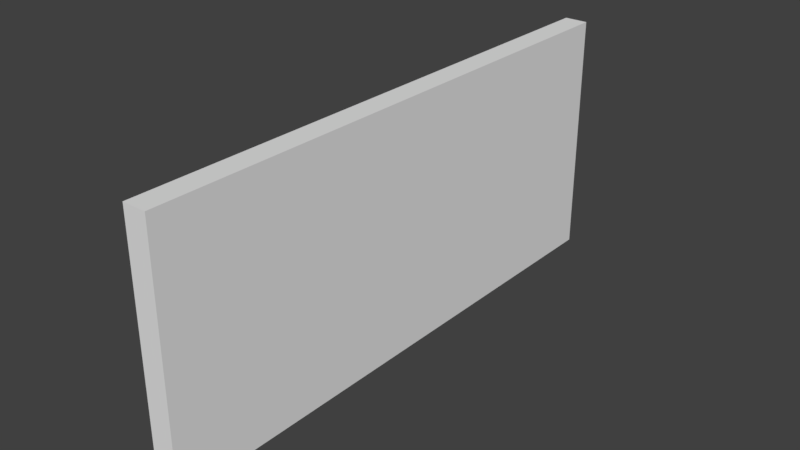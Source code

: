 # Source: paredVentanasModularblend.blend  (saved by Blender 2.78.0; exported with 4.5.12 LTS)
import bpy
from mathutils import Matrix  # noqa: F401  (used for matrix-valued properties, if any)

bpy.ops.wm.read_factory_settings(use_empty=True)
scene = bpy.context.scene
scene.name = 'Scene'

# ---- collections
col_collection_1 = bpy.data.collections.new('Collection 1'); scene.collection.children.link(col_collection_1)

# ---- world
world_world = bpy.data.worlds.new('World'); scene.world = world_world
world_world.color = (0.05088, 0.05088, 0.05088)
world_world.use_sun_shadow = False
world_world.sun_shadow_jitter_overblur = 0.0
world_world.cycles.sampling_method = 'MANUAL'

# ---- meshes
me_cube_000 = bpy.data.meshes.new('Cube.000')
me_cube_000.from_pydata([(-0.3048, -0.4475, -0.3048), (-0.3048, -0.4475, 0.3048), (-0.3048, 0.4475, -0.3048), (-0.3048, 0.4475, 0.3048), (0.3048, -0.4475, -0.3048), (0.3048, -0.4475, 0.3048), (0.3048, 0.4475, -0.3048), (0.3048, 0.4475, 0.3048), (-0.3048, -0.3048, -0.3048), (-0.3048, -0.3048, 0.3048), (0.3048, -0.3048, -0.3048), (0.3048, -0.3048, 0.3048), (-0.3048, 0.3048, 0.3048), (0.3048, 0.3048, -0.3048), (-0.3048, 0.3048, -0.3048), (0.3048, 0.3048, 0.3048), (-0.3048, 0.1651, -0.3048), (0.3048, 0.1651, 0.3048), (-0.3048, 0.1651, 0.3048), (0.3048, 0.1651, -0.3048), (-0.3048, -0.1651, -0.3048), (0.3048, -0.1651, 0.3048), (-0.3048, -0.1651, 0.3048), (0.3048, -0.1651, -0.3048), (-0.3048, -0.4475, 0.2413), (-0.3048, 0.4475, 0.2413), (0.3048, 0.4475, 0.2413), (0.3048, -0.4475, 0.2413), (0.3048, -0.3048, 0.2413), (-0.3048, -0.3048, 0.2413), (0.3048, 0.3048, 0.2413), (-0.3048, 0.3048, 0.2413), (-0.3048, 0.1651, 0.2413), (0.3048, 0.1651, 0.2413), (-0.3048, -0.1651, 0.2413), (0.3048, -0.1651, 0.2413), (-0.3048, 0.4475, -0.0381), (0.3048, 0.4475, -0.0381), (0.3048, -0.4475, -0.0381), (0.3048, -0.3048, -0.0381), (-0.3048, -0.3048, -0.0381), (0.3048, 0.3048, -0.0381), (-0.3048, 0.3048, -0.0381), (-0.3048, 0.1651, -0.0381), (0.3048, 0.1651, -0.0381), (-0.3048, -0.1651, -0.0381), (0.3048, -0.1651, -0.0381), (-0.3048, -0.4475, -0.0381)], [], [(31, 12, 3, 25), (25, 3, 7, 26), (28, 11, 5, 27), (27, 5, 1, 24), (8, 10, 4, 0), (11, 9, 1, 5), (21, 22, 9, 11), (20, 23, 10, 8), (35, 21, 11, 28), (24, 1, 9, 29), (26, 7, 15, 30), (2, 6, 13, 14), (7, 3, 12, 15), (32, 18, 12, 31), (34, 22, 18, 32), (30, 15, 17, 33), (14, 13, 19, 16), (15, 12, 18, 17), (29, 9, 22, 34), (33, 17, 21, 35), (16, 19, 23, 20), (17, 18, 22, 21), (44, 33, 35, 46), (40, 29, 34, 45), (41, 30, 33, 44), (45, 34, 32, 43), (43, 32, 31, 42), (37, 26, 30, 41), (47, 24, 29, 40), (46, 35, 28, 39), (38, 27, 24, 47), (39, 28, 27, 38), (36, 25, 26, 37), (42, 31, 25, 36), (14, 42, 36, 2), (2, 36, 37, 6), (10, 39, 38, 4), (4, 38, 47, 0), (23, 46, 39, 10), (0, 47, 40, 8), (6, 37, 41, 13), (16, 43, 42, 14), (20, 45, 43, 16), (13, 41, 44, 19), (8, 40, 45, 20), (19, 44, 46, 23)])
me_cube_000.use_remesh_preserve_volume = False
me_cube_000.use_remesh_preserve_attributes = False
me_cube_000.use_mirror_vertex_groups = False
me_cube_000.update()

# ---- objects
ob_cube_002 = bpy.data.objects.new('Cube.002', me_cube_000)

# ---- transforms, parenting, visibility, modifiers, constraints
ob_cube_002.location = (0.0, -0.01622, -0.03244)
ob_cube_002.scale = (0.3333, 5.37, 3.5)
ob_cube_002.lineart.crease_threshold = 0.0

# ---- collection membership
col_collection_1.objects.link(ob_cube_002)

# ---- scene / render settings (as saved in the file)
scene.frame_start = 1; scene.frame_end = 250; scene.frame_set(1)
scene.render.engine = 'BLENDER_EEVEE_NEXT'
scene.render.resolution_percentage = 50
scene.render.dither_intensity = 0.0
scene.cycles.use_denoising = False
scene.cycles.samples = 128
scene.cycles.sampling_pattern = 'TABULATED_SOBOL'
scene.cycles.light_sampling_threshold = 0.0
scene.cycles.use_adaptive_sampling = False
scene.cycles.use_light_tree = False
scene.cycles.blur_glossy = 0.0
scene.cycles.sample_clamp_indirect = 0.0
scene.view_settings.view_transform = 'Standard'
bpy.context.view_layer.update()

# ---- added for rendering (the .blend has no active camera and no usable light): camera, sun
cam_auto = bpy.data.cameras.new('AutoCamera')
cam_auto.lens = 50.0
cam_auto.sensor_width = 36.0
cam_auto.clip_end = 1000.0
ob_auto_camera = bpy.data.objects.new('AutoCamera', cam_auto)
scene.collection.objects.link(ob_auto_camera)
ob_auto_camera.location = (4.86876, -5.85874, 3.86257)
ob_auto_camera.rotation_euler = (1.09748, -7.21219e-08, 0.694738)
scene.camera = ob_auto_camera
light_auto_sun = bpy.data.lights.new('AutoSun', 'SUN')
light_auto_sun.energy = 3.0
light_auto_sun.angle = 0.0523599
ob_auto_sun = bpy.data.objects.new('AutoSun', light_auto_sun)
scene.collection.objects.link(ob_auto_sun)
ob_auto_sun.rotation_euler = (0.872665, 0.174533, 0.523599)
bpy.context.view_layer.update()
